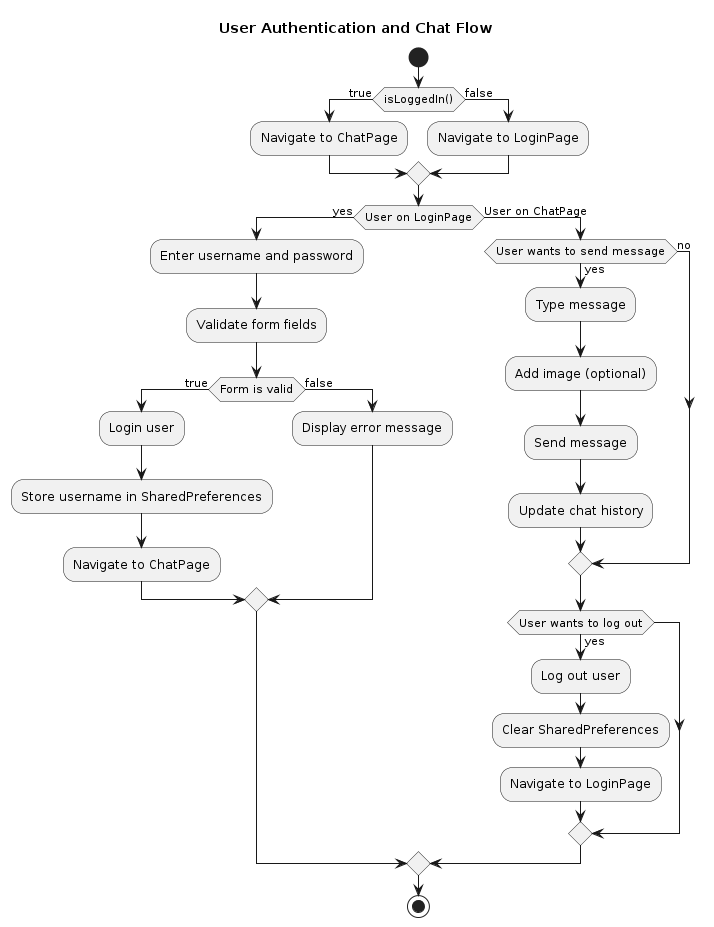

The diagram above was rendered by PlantUML. Its source (embedded in the PNG):
@startuml
'https://plantuml.com/activity-diagram-legacy

title User Authentication and Chat Flow

start

if (isLoggedIn()) then (true)
  :Navigate to ChatPage;
else (false)
  :Navigate to LoginPage;
endif

if (User on LoginPage) then (yes)
  :Enter username and password;
  :Validate form fields;
  if (Form is valid) then (true)
    :Login user;
    :Store username in SharedPreferences;
    :Navigate to ChatPage;
  else (false)
    :Display error message;
  endif
else (User on ChatPage)
  if (User wants to send message) then (yes)
    :Type message;
    :Add image (optional);
    :Send message;
    :Update chat history;
  else (no)
  endif

  if (User wants to log out) then (yes)
    :Log out user;
    :Clear SharedPreferences;
    :Navigate to LoginPage;
  endif
endif

stop
@enduml